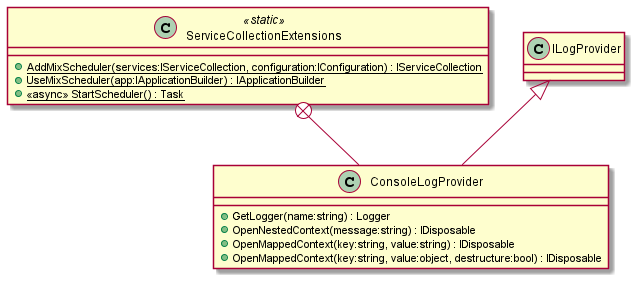

The diagram above was rendered by PlantUML. Its source (embedded in the PNG):
@startuml
class ServiceCollectionExtensions <<static>> {
    + {static} AddMixScheduler(services:IServiceCollection, configuration:IConfiguration) : IServiceCollection
    + {static} UseMixScheduler(app:IApplicationBuilder) : IApplicationBuilder
    + {static} <<async>> StartScheduler() : Task
}
class ConsoleLogProvider {
    + GetLogger(name:string) : Logger
    + OpenNestedContext(message:string) : IDisposable
    + OpenMappedContext(key:string, value:string) : IDisposable
    + OpenMappedContext(key:string, value:object, destructure:bool) : IDisposable
}
ServiceCollectionExtensions +-- ConsoleLogProvider
ILogProvider <|-- ConsoleLogProvider
@enduml